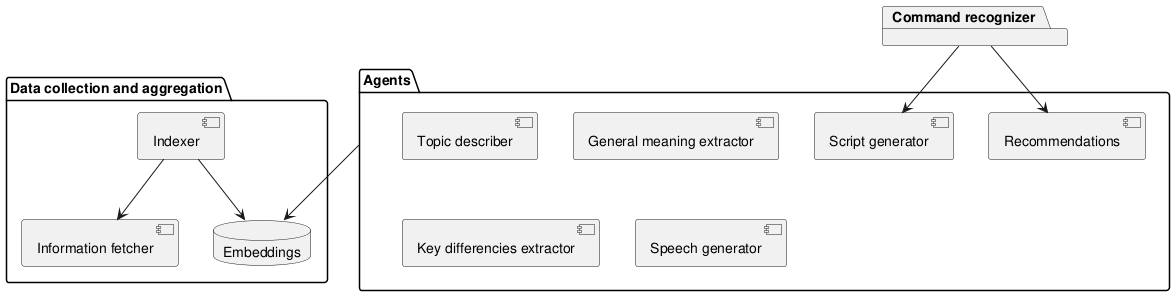

The diagram above was rendered by PlantUML. Its source (embedded in the PNG):
@startuml
package "Data collection and aggregation" {
  component "Information fetcher" {

  }

  component "Indexer" {

  }

  database "Embeddings" {

  }
}

package "Agents" {
  component "Script generator"
  component "Topic describer"
  component "General meaning extractor"
  component "Key differencies extractor"
  component "Recommendations"
  component "Speech generator"
}

package "Command recognizer" {

}

"Indexer" --> "Information fetcher"
"Indexer" --> "Embeddings"
"Agents" --> "Embeddings"
"Command recognizer" --> "Script generator"
"Command recognizer" --> "Recommendations"
@enduml